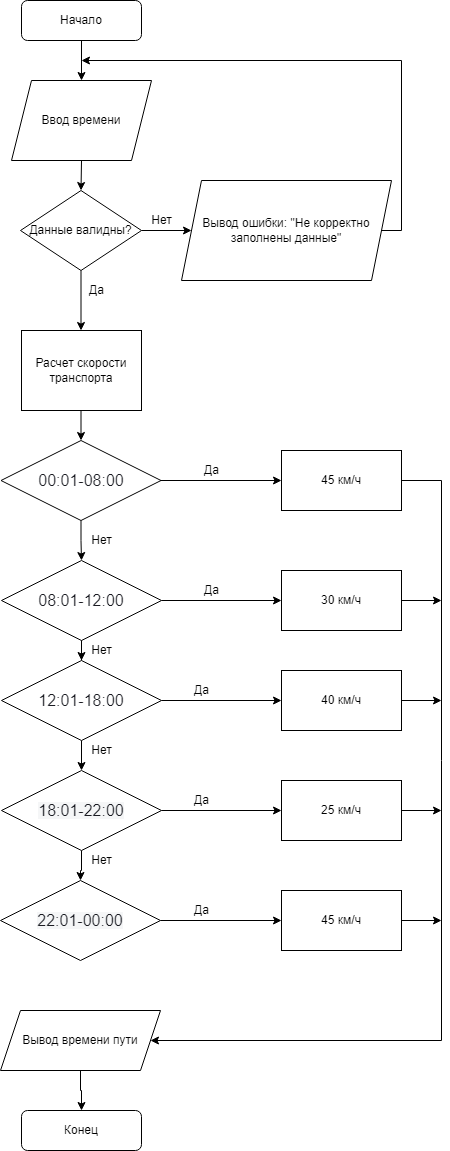

The diagram above was exported from draw.io. Its source (the exported page's mxGraphModel, read from the mxfile embedded in the PNG):
<mxGraphModel dx="2062" dy="1057" grid="1" gridSize="10" guides="1" tooltips="1" connect="1" arrows="1" fold="1" page="1" pageScale="1" pageWidth="827" pageHeight="1169" math="0" shadow="0">
  <root>
    <mxCell id="0" />
    <mxCell id="1" parent="0" />
    <mxCell id="tulF2AGn9xkQMnw531Gr-2" value="Конец" style="rounded=1;whiteSpace=wrap;html=1;" parent="1" vertex="1">
      <mxGeometry x="300" y="1150" width="120" height="40" as="geometry" />
    </mxCell>
    <mxCell id="X2u_wqG7TW_Hf2gRd_yU-26" style="edgeStyle=orthogonalEdgeStyle;rounded=0;orthogonalLoop=1;jettySize=auto;html=1;entryX=0.5;entryY=0;entryDx=0;entryDy=0;" parent="1" target="odQzAtTq7eLdXIJ4Y1Jq-3" edge="1">
      <mxGeometry relative="1" as="geometry">
        <mxPoint x="360" y="500" as="targetPoint" />
        <mxPoint x="359.5" y="450" as="sourcePoint" />
        <Array as="points" />
      </mxGeometry>
    </mxCell>
    <mxCell id="X2u_wqG7TW_Hf2gRd_yU-16" style="edgeStyle=orthogonalEdgeStyle;rounded=0;orthogonalLoop=1;jettySize=auto;html=1;exitX=0.5;exitY=1;exitDx=0;exitDy=0;entryX=0.5;entryY=0;entryDx=0;entryDy=0;" parent="1" source="X2u_wqG7TW_Hf2gRd_yU-12" target="X2u_wqG7TW_Hf2gRd_yU-13" edge="1">
      <mxGeometry relative="1" as="geometry">
        <mxPoint x="474" y="120" as="targetPoint" />
      </mxGeometry>
    </mxCell>
    <mxCell id="X2u_wqG7TW_Hf2gRd_yU-12" value="Начало" style="rounded=1;whiteSpace=wrap;html=1;" parent="1" vertex="1">
      <mxGeometry x="300" y="40" width="120" height="40" as="geometry" />
    </mxCell>
    <mxCell id="X2u_wqG7TW_Hf2gRd_yU-17" style="edgeStyle=orthogonalEdgeStyle;rounded=0;orthogonalLoop=1;jettySize=auto;html=1;exitX=0.5;exitY=1;exitDx=0;exitDy=0;entryX=0.5;entryY=0;entryDx=0;entryDy=0;" parent="1" source="X2u_wqG7TW_Hf2gRd_yU-13" target="X2u_wqG7TW_Hf2gRd_yU-14" edge="1">
      <mxGeometry relative="1" as="geometry">
        <mxPoint x="473.66666666666697" y="280" as="targetPoint" />
      </mxGeometry>
    </mxCell>
    <mxCell id="X2u_wqG7TW_Hf2gRd_yU-13" value="Ввод времени" style="shape=parallelogram;perimeter=parallelogramPerimeter;whiteSpace=wrap;html=1;fixedSize=1;" parent="1" vertex="1">
      <mxGeometry x="290" y="120" width="140" height="80" as="geometry" />
    </mxCell>
    <mxCell id="X2u_wqG7TW_Hf2gRd_yU-19" style="edgeStyle=orthogonalEdgeStyle;rounded=0;orthogonalLoop=1;jettySize=auto;html=1;exitX=1;exitY=0.5;exitDx=0;exitDy=0;" parent="1" source="X2u_wqG7TW_Hf2gRd_yU-14" target="X2u_wqG7TW_Hf2gRd_yU-22" edge="1">
      <mxGeometry relative="1" as="geometry">
        <mxPoint x="480" y="269.8333333333335" as="targetPoint" />
      </mxGeometry>
    </mxCell>
    <mxCell id="X2u_wqG7TW_Hf2gRd_yU-21" style="edgeStyle=orthogonalEdgeStyle;rounded=0;orthogonalLoop=1;jettySize=auto;html=1;exitX=0.5;exitY=1;exitDx=0;exitDy=0;entryX=0.5;entryY=0;entryDx=0;entryDy=0;" parent="1" source="X2u_wqG7TW_Hf2gRd_yU-14" edge="1">
      <mxGeometry relative="1" as="geometry">
        <mxPoint x="359.5" y="370" as="targetPoint" />
      </mxGeometry>
    </mxCell>
    <mxCell id="X2u_wqG7TW_Hf2gRd_yU-14" value="Данные валидны?" style="rhombus;whiteSpace=wrap;html=1;" parent="1" vertex="1">
      <mxGeometry x="299" y="230" width="121" height="80" as="geometry" />
    </mxCell>
    <mxCell id="X2u_wqG7TW_Hf2gRd_yU-20" value="Нет" style="text;html=1;align=center;verticalAlign=middle;resizable=0;points=[];autosize=1;strokeColor=none;fillColor=none;" parent="1" vertex="1">
      <mxGeometry x="420" y="250" width="40" height="20" as="geometry" />
    </mxCell>
    <mxCell id="X2u_wqG7TW_Hf2gRd_yU-23" style="edgeStyle=orthogonalEdgeStyle;rounded=0;orthogonalLoop=1;jettySize=auto;html=1;exitX=1;exitY=0.5;exitDx=0;exitDy=0;" parent="1" source="X2u_wqG7TW_Hf2gRd_yU-22" edge="1">
      <mxGeometry relative="1" as="geometry">
        <mxPoint x="360" y="100" as="targetPoint" />
        <Array as="points">
          <mxPoint x="680" y="270" />
          <mxPoint x="680" y="100" />
        </Array>
      </mxGeometry>
    </mxCell>
    <mxCell id="X2u_wqG7TW_Hf2gRd_yU-22" value="Вывод ошибки: &quot;Не корректно заполнены данные&quot;" style="shape=parallelogram;perimeter=parallelogramPerimeter;whiteSpace=wrap;html=1;fixedSize=1;" parent="1" vertex="1">
      <mxGeometry x="460" y="220" width="210" height="100" as="geometry" />
    </mxCell>
    <mxCell id="X2u_wqG7TW_Hf2gRd_yU-24" value="Да" style="text;html=1;align=center;verticalAlign=middle;resizable=0;points=[];autosize=1;strokeColor=none;fillColor=none;" parent="1" vertex="1">
      <mxGeometry x="360" y="320" width="30" height="20" as="geometry" />
    </mxCell>
    <mxCell id="X2u_wqG7TW_Hf2gRd_yU-28" style="edgeStyle=orthogonalEdgeStyle;rounded=0;orthogonalLoop=1;jettySize=auto;html=1;exitX=0.5;exitY=1;exitDx=0;exitDy=0;entryX=0.5;entryY=0;entryDx=0;entryDy=0;" parent="1" source="X2u_wqG7TW_Hf2gRd_yU-27" target="tulF2AGn9xkQMnw531Gr-2" edge="1">
      <mxGeometry relative="1" as="geometry" />
    </mxCell>
    <mxCell id="X2u_wqG7TW_Hf2gRd_yU-27" value="Вывод времени пути" style="shape=parallelogram;perimeter=parallelogramPerimeter;whiteSpace=wrap;html=1;fixedSize=1;" parent="1" vertex="1">
      <mxGeometry x="279" y="1050" width="160" height="60" as="geometry" />
    </mxCell>
    <mxCell id="odQzAtTq7eLdXIJ4Y1Jq-1" value="&lt;span&gt;Расчет скорости транспорта&lt;/span&gt;" style="rounded=0;whiteSpace=wrap;html=1;" parent="1" vertex="1">
      <mxGeometry x="300" y="370" width="120" height="80" as="geometry" />
    </mxCell>
    <mxCell id="odQzAtTq7eLdXIJ4Y1Jq-8" style="edgeStyle=orthogonalEdgeStyle;rounded=0;orthogonalLoop=1;jettySize=auto;html=1;exitX=0.5;exitY=1;exitDx=0;exitDy=0;" parent="1" source="odQzAtTq7eLdXIJ4Y1Jq-2" target="odQzAtTq7eLdXIJ4Y1Jq-4" edge="1">
      <mxGeometry relative="1" as="geometry" />
    </mxCell>
    <mxCell id="odQzAtTq7eLdXIJ4Y1Jq-23" style="edgeStyle=orthogonalEdgeStyle;rounded=0;orthogonalLoop=1;jettySize=auto;html=1;exitX=1;exitY=0.5;exitDx=0;exitDy=0;entryX=0;entryY=0.5;entryDx=0;entryDy=0;" parent="1" source="odQzAtTq7eLdXIJ4Y1Jq-2" target="odQzAtTq7eLdXIJ4Y1Jq-19" edge="1">
      <mxGeometry relative="1" as="geometry" />
    </mxCell>
    <mxCell id="odQzAtTq7eLdXIJ4Y1Jq-2" value="&lt;span style=&quot;color: rgb(26 , 27 , 34) ; font-family: &amp;#34;suisse&amp;#34; , &amp;#34;ys text&amp;#34; , sans-serif ; font-size: 16px ; background-color: rgb(255 , 255 , 255)&quot;&gt;08:01-12:00&lt;/span&gt;" style="rhombus;whiteSpace=wrap;html=1;" parent="1" vertex="1">
      <mxGeometry x="280" y="600" width="160" height="80" as="geometry" />
    </mxCell>
    <mxCell id="odQzAtTq7eLdXIJ4Y1Jq-15" style="edgeStyle=orthogonalEdgeStyle;rounded=0;orthogonalLoop=1;jettySize=auto;html=1;exitX=0.5;exitY=1;exitDx=0;exitDy=0;" parent="1" source="odQzAtTq7eLdXIJ4Y1Jq-3" target="odQzAtTq7eLdXIJ4Y1Jq-2" edge="1">
      <mxGeometry relative="1" as="geometry" />
    </mxCell>
    <mxCell id="odQzAtTq7eLdXIJ4Y1Jq-16" style="edgeStyle=orthogonalEdgeStyle;rounded=0;orthogonalLoop=1;jettySize=auto;html=1;exitX=1;exitY=0.5;exitDx=0;exitDy=0;" parent="1" source="odQzAtTq7eLdXIJ4Y1Jq-3" edge="1">
      <mxGeometry relative="1" as="geometry">
        <mxPoint x="560" y="520" as="targetPoint" />
      </mxGeometry>
    </mxCell>
    <mxCell id="odQzAtTq7eLdXIJ4Y1Jq-3" value="&lt;span style=&quot;color: rgb(26 , 27 , 34) ; font-family: &amp;#34;suisse&amp;#34; , &amp;#34;ys text&amp;#34; , sans-serif ; font-size: 16px ; background-color: rgb(255 , 255 , 255)&quot;&gt;00:01-08:00&lt;/span&gt;" style="rhombus;whiteSpace=wrap;html=1;" parent="1" vertex="1">
      <mxGeometry x="279.5" y="480" width="160" height="80" as="geometry" />
    </mxCell>
    <mxCell id="odQzAtTq7eLdXIJ4Y1Jq-9" style="edgeStyle=orthogonalEdgeStyle;rounded=0;orthogonalLoop=1;jettySize=auto;html=1;exitX=0.5;exitY=1;exitDx=0;exitDy=0;entryX=0.5;entryY=0;entryDx=0;entryDy=0;" parent="1" source="odQzAtTq7eLdXIJ4Y1Jq-4" target="odQzAtTq7eLdXIJ4Y1Jq-5" edge="1">
      <mxGeometry relative="1" as="geometry" />
    </mxCell>
    <mxCell id="odQzAtTq7eLdXIJ4Y1Jq-24" style="edgeStyle=orthogonalEdgeStyle;rounded=0;orthogonalLoop=1;jettySize=auto;html=1;exitX=1;exitY=0.5;exitDx=0;exitDy=0;entryX=0;entryY=0.5;entryDx=0;entryDy=0;" parent="1" source="odQzAtTq7eLdXIJ4Y1Jq-4" target="odQzAtTq7eLdXIJ4Y1Jq-20" edge="1">
      <mxGeometry relative="1" as="geometry" />
    </mxCell>
    <mxCell id="odQzAtTq7eLdXIJ4Y1Jq-4" value="&lt;span style=&quot;color: rgb(26 , 27 , 34) ; font-family: &amp;#34;suisse&amp;#34; , &amp;#34;ys text&amp;#34; , sans-serif ; font-size: 16px ; background-color: rgb(255 , 255 , 255)&quot;&gt;12:01-18:00&lt;/span&gt;" style="rhombus;whiteSpace=wrap;html=1;" parent="1" vertex="1">
      <mxGeometry x="280" y="700" width="160" height="80" as="geometry" />
    </mxCell>
    <mxCell id="odQzAtTq7eLdXIJ4Y1Jq-14" style="edgeStyle=orthogonalEdgeStyle;rounded=0;orthogonalLoop=1;jettySize=auto;html=1;exitX=0.5;exitY=1;exitDx=0;exitDy=0;" parent="1" source="odQzAtTq7eLdXIJ4Y1Jq-5" target="odQzAtTq7eLdXIJ4Y1Jq-12" edge="1">
      <mxGeometry relative="1" as="geometry" />
    </mxCell>
    <mxCell id="odQzAtTq7eLdXIJ4Y1Jq-25" style="edgeStyle=orthogonalEdgeStyle;rounded=0;orthogonalLoop=1;jettySize=auto;html=1;exitX=1;exitY=0.5;exitDx=0;exitDy=0;entryX=0;entryY=0.5;entryDx=0;entryDy=0;" parent="1" source="odQzAtTq7eLdXIJ4Y1Jq-5" target="odQzAtTq7eLdXIJ4Y1Jq-21" edge="1">
      <mxGeometry relative="1" as="geometry" />
    </mxCell>
    <mxCell id="odQzAtTq7eLdXIJ4Y1Jq-5" value="&lt;span style=&quot;color: rgb(26 , 27 , 34) ; font-family: &amp;#34;suisse&amp;#34; , &amp;#34;ys text&amp;#34; , sans-serif ; font-size: 16px ; background-color: rgb(245 , 246 , 247)&quot;&gt;18:01-22:00&lt;/span&gt;" style="rhombus;whiteSpace=wrap;html=1;" parent="1" vertex="1">
      <mxGeometry x="280" y="810" width="160" height="80" as="geometry" />
    </mxCell>
    <mxCell id="odQzAtTq7eLdXIJ4Y1Jq-26" style="edgeStyle=orthogonalEdgeStyle;rounded=0;orthogonalLoop=1;jettySize=auto;html=1;exitX=1;exitY=0.5;exitDx=0;exitDy=0;entryX=0;entryY=0.5;entryDx=0;entryDy=0;" parent="1" source="odQzAtTq7eLdXIJ4Y1Jq-12" target="odQzAtTq7eLdXIJ4Y1Jq-22" edge="1">
      <mxGeometry relative="1" as="geometry" />
    </mxCell>
    <mxCell id="odQzAtTq7eLdXIJ4Y1Jq-12" value="&lt;span style=&quot;color: rgb(26 , 27 , 34) ; font-family: &amp;#34;suisse&amp;#34; , &amp;#34;ys text&amp;#34; , sans-serif ; font-size: 16px ; background-color: rgb(245 , 246 , 247)&quot;&gt;22:01-00:00&lt;/span&gt;" style="rhombus;whiteSpace=wrap;html=1;" parent="1" vertex="1">
      <mxGeometry x="279" y="920" width="160" height="80" as="geometry" />
    </mxCell>
    <mxCell id="odQzAtTq7eLdXIJ4Y1Jq-37" style="edgeStyle=orthogonalEdgeStyle;rounded=0;orthogonalLoop=1;jettySize=auto;html=1;exitX=1;exitY=0.5;exitDx=0;exitDy=0;entryX=1;entryY=0.5;entryDx=0;entryDy=0;" parent="1" source="odQzAtTq7eLdXIJ4Y1Jq-18" target="X2u_wqG7TW_Hf2gRd_yU-27" edge="1">
      <mxGeometry relative="1" as="geometry">
        <mxPoint x="720" y="1080" as="targetPoint" />
        <Array as="points">
          <mxPoint x="720" y="520" />
          <mxPoint x="720" y="1080" />
        </Array>
      </mxGeometry>
    </mxCell>
    <mxCell id="odQzAtTq7eLdXIJ4Y1Jq-18" value="45 км/ч" style="rounded=0;whiteSpace=wrap;html=1;" parent="1" vertex="1">
      <mxGeometry x="560" y="490" width="120" height="60" as="geometry" />
    </mxCell>
    <mxCell id="odQzAtTq7eLdXIJ4Y1Jq-38" style="edgeStyle=orthogonalEdgeStyle;rounded=0;orthogonalLoop=1;jettySize=auto;html=1;exitX=1;exitY=0.5;exitDx=0;exitDy=0;" parent="1" source="odQzAtTq7eLdXIJ4Y1Jq-19" edge="1">
      <mxGeometry relative="1" as="geometry">
        <mxPoint x="720" y="640" as="targetPoint" />
      </mxGeometry>
    </mxCell>
    <mxCell id="odQzAtTq7eLdXIJ4Y1Jq-19" value="30 км/ч" style="rounded=0;whiteSpace=wrap;html=1;" parent="1" vertex="1">
      <mxGeometry x="560" y="610" width="120" height="60" as="geometry" />
    </mxCell>
    <mxCell id="odQzAtTq7eLdXIJ4Y1Jq-39" style="edgeStyle=orthogonalEdgeStyle;rounded=0;orthogonalLoop=1;jettySize=auto;html=1;exitX=1;exitY=0.5;exitDx=0;exitDy=0;" parent="1" source="odQzAtTq7eLdXIJ4Y1Jq-20" edge="1">
      <mxGeometry relative="1" as="geometry">
        <mxPoint x="720" y="740" as="targetPoint" />
      </mxGeometry>
    </mxCell>
    <mxCell id="odQzAtTq7eLdXIJ4Y1Jq-20" value="40 км/ч" style="rounded=0;whiteSpace=wrap;html=1;" parent="1" vertex="1">
      <mxGeometry x="560" y="710" width="120" height="60" as="geometry" />
    </mxCell>
    <mxCell id="odQzAtTq7eLdXIJ4Y1Jq-40" style="edgeStyle=orthogonalEdgeStyle;rounded=0;orthogonalLoop=1;jettySize=auto;html=1;exitX=1;exitY=0.5;exitDx=0;exitDy=0;" parent="1" source="odQzAtTq7eLdXIJ4Y1Jq-21" edge="1">
      <mxGeometry relative="1" as="geometry">
        <mxPoint x="720" y="850" as="targetPoint" />
      </mxGeometry>
    </mxCell>
    <mxCell id="odQzAtTq7eLdXIJ4Y1Jq-21" value="25 км/ч" style="rounded=0;whiteSpace=wrap;html=1;" parent="1" vertex="1">
      <mxGeometry x="560" y="820" width="120" height="60" as="geometry" />
    </mxCell>
    <mxCell id="odQzAtTq7eLdXIJ4Y1Jq-42" style="edgeStyle=orthogonalEdgeStyle;rounded=0;orthogonalLoop=1;jettySize=auto;html=1;exitX=1;exitY=0.5;exitDx=0;exitDy=0;" parent="1" source="odQzAtTq7eLdXIJ4Y1Jq-22" edge="1">
      <mxGeometry relative="1" as="geometry">
        <mxPoint x="720" y="960" as="targetPoint" />
      </mxGeometry>
    </mxCell>
    <mxCell id="odQzAtTq7eLdXIJ4Y1Jq-22" value="45 км/ч" style="rounded=0;whiteSpace=wrap;html=1;" parent="1" vertex="1">
      <mxGeometry x="560" y="930" width="120" height="60" as="geometry" />
    </mxCell>
    <mxCell id="odQzAtTq7eLdXIJ4Y1Jq-27" value="Нет" style="text;html=1;align=center;verticalAlign=middle;resizable=0;points=[];autosize=1;strokeColor=none;fillColor=none;" parent="1" vertex="1">
      <mxGeometry x="360" y="570" width="40" height="20" as="geometry" />
    </mxCell>
    <mxCell id="odQzAtTq7eLdXIJ4Y1Jq-29" value="Нет" style="text;html=1;align=center;verticalAlign=middle;resizable=0;points=[];autosize=1;strokeColor=none;fillColor=none;" parent="1" vertex="1">
      <mxGeometry x="360" y="680" width="40" height="20" as="geometry" />
    </mxCell>
    <mxCell id="odQzAtTq7eLdXIJ4Y1Jq-30" value="Нет" style="text;html=1;align=center;verticalAlign=middle;resizable=0;points=[];autosize=1;strokeColor=none;fillColor=none;" parent="1" vertex="1">
      <mxGeometry x="360" y="780" width="40" height="20" as="geometry" />
    </mxCell>
    <mxCell id="odQzAtTq7eLdXIJ4Y1Jq-31" value="Нет" style="text;html=1;align=center;verticalAlign=middle;resizable=0;points=[];autosize=1;strokeColor=none;fillColor=none;" parent="1" vertex="1">
      <mxGeometry x="360" y="890" width="40" height="20" as="geometry" />
    </mxCell>
    <mxCell id="odQzAtTq7eLdXIJ4Y1Jq-32" value="Да" style="text;html=1;align=center;verticalAlign=middle;resizable=0;points=[];autosize=1;strokeColor=none;fillColor=none;" parent="1" vertex="1">
      <mxGeometry x="475" y="500" width="30" height="20" as="geometry" />
    </mxCell>
    <mxCell id="odQzAtTq7eLdXIJ4Y1Jq-33" value="Да" style="text;html=1;align=center;verticalAlign=middle;resizable=0;points=[];autosize=1;strokeColor=none;fillColor=none;" parent="1" vertex="1">
      <mxGeometry x="475" y="620" width="30" height="20" as="geometry" />
    </mxCell>
    <mxCell id="odQzAtTq7eLdXIJ4Y1Jq-34" value="Да" style="text;html=1;align=center;verticalAlign=middle;resizable=0;points=[];autosize=1;strokeColor=none;fillColor=none;" parent="1" vertex="1">
      <mxGeometry x="465" y="720" width="30" height="20" as="geometry" />
    </mxCell>
    <mxCell id="odQzAtTq7eLdXIJ4Y1Jq-35" value="Да" style="text;html=1;align=center;verticalAlign=middle;resizable=0;points=[];autosize=1;strokeColor=none;fillColor=none;" parent="1" vertex="1">
      <mxGeometry x="465" y="830" width="30" height="20" as="geometry" />
    </mxCell>
    <mxCell id="odQzAtTq7eLdXIJ4Y1Jq-36" value="Да" style="text;html=1;align=center;verticalAlign=middle;resizable=0;points=[];autosize=1;strokeColor=none;fillColor=none;" parent="1" vertex="1">
      <mxGeometry x="465" y="940" width="30" height="20" as="geometry" />
    </mxCell>
  </root>
</mxGraphModel>